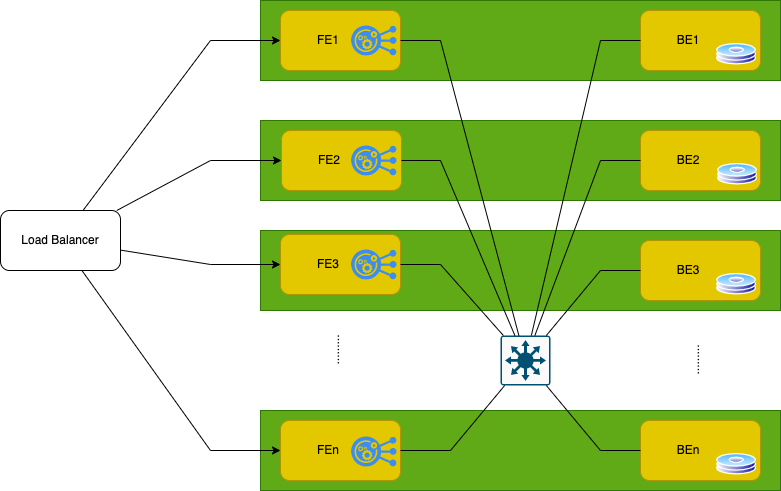

The diagram above was exported from draw.io. Its source (the exported page's mxGraphModel, read from the mxfile embedded in the PNG):
<mxGraphModel dx="1238" dy="852" grid="1" gridSize="10" guides="1" tooltips="1" connect="1" arrows="1" fold="1" page="1" pageScale="1" pageWidth="1169" pageHeight="827" math="0" shadow="0">
  <root>
    <mxCell id="0" />
    <mxCell id="1" parent="0" />
    <mxCell id="OsLSRu2DjBIVe81EkmYk-8" value="" style="rounded=0;whiteSpace=wrap;html=1;fillColor=#60a917;strokeColor=#2D7600;fontColor=#ffffff;" vertex="1" parent="1">
      <mxGeometry x="340" y="560" width="520" height="80" as="geometry" />
    </mxCell>
    <mxCell id="OsLSRu2DjBIVe81EkmYk-7" value="" style="rounded=0;whiteSpace=wrap;html=1;fillColor=#60a917;strokeColor=#2D7600;fontColor=#ffffff;" vertex="1" parent="1">
      <mxGeometry x="340" y="380" width="520" height="80" as="geometry" />
    </mxCell>
    <mxCell id="OsLSRu2DjBIVe81EkmYk-6" value="" style="rounded=0;whiteSpace=wrap;html=1;fillColor=#60a917;strokeColor=#2D7600;fontColor=#ffffff;" vertex="1" parent="1">
      <mxGeometry x="340" y="270" width="520" height="80" as="geometry" />
    </mxCell>
    <mxCell id="OsLSRu2DjBIVe81EkmYk-4" value="" style="rounded=0;whiteSpace=wrap;html=1;fillColor=#60a917;strokeColor=#2D7600;fontColor=#ffffff;" vertex="1" parent="1">
      <mxGeometry x="340" y="150" width="520" height="80" as="geometry" />
    </mxCell>
    <mxCell id="Kt-NFynlPh6OGNQ8OTa--16" value="Load Balancer" style="rounded=1;whiteSpace=wrap;html=1;" parent="1" vertex="1">
      <mxGeometry x="80" y="360" width="120" height="60" as="geometry" />
    </mxCell>
    <mxCell id="Kt-NFynlPh6OGNQ8OTa--17" value="FE1" style="rounded=1;whiteSpace=wrap;html=1;fillColor=#e3c800;fontColor=#000000;strokeColor=#B09500;spacingRight=24;" parent="1" vertex="1">
      <mxGeometry x="360" y="160" width="120" height="60" as="geometry" />
    </mxCell>
    <mxCell id="Kt-NFynlPh6OGNQ8OTa--18" value="FE2" style="rounded=1;whiteSpace=wrap;html=1;fillColor=#e3c800;fontColor=#000000;strokeColor=#B09500;spacingRight=24;" parent="1" vertex="1">
      <mxGeometry x="361" y="280" width="120" height="60" as="geometry" />
    </mxCell>
    <mxCell id="Kt-NFynlPh6OGNQ8OTa--19" value="FE3" style="rounded=1;whiteSpace=wrap;html=1;fillColor=#e3c800;fontColor=#000000;strokeColor=#B09500;spacingRight=24;" parent="1" vertex="1">
      <mxGeometry x="360" y="384" width="120" height="60" as="geometry" />
    </mxCell>
    <mxCell id="Kt-NFynlPh6OGNQ8OTa--24" value="FEn" style="rounded=1;whiteSpace=wrap;html=1;fillColor=#e3c800;fontColor=#000000;strokeColor=#B09500;spacingRight=24;" parent="1" vertex="1">
      <mxGeometry x="360" y="570" width="120" height="60" as="geometry" />
    </mxCell>
    <mxCell id="Kt-NFynlPh6OGNQ8OTa--25" value="BE1" style="rounded=1;whiteSpace=wrap;html=1;fillColor=#e3c800;fontColor=#000000;strokeColor=#B09500;spacingRight=24;" parent="1" vertex="1">
      <mxGeometry x="720" y="160" width="120" height="60" as="geometry" />
    </mxCell>
    <mxCell id="Kt-NFynlPh6OGNQ8OTa--26" value="BE2" style="rounded=1;whiteSpace=wrap;html=1;fillColor=#e3c800;fontColor=#000000;strokeColor=#B09500;spacingRight=24;" parent="1" vertex="1">
      <mxGeometry x="720" y="280" width="120" height="60" as="geometry" />
    </mxCell>
    <mxCell id="Kt-NFynlPh6OGNQ8OTa--27" value="BE3" style="rounded=1;whiteSpace=wrap;html=1;fillColor=#e3c800;fontColor=#000000;strokeColor=#B09500;spacingRight=24;" parent="1" vertex="1">
      <mxGeometry x="720" y="390" width="120" height="60" as="geometry" />
    </mxCell>
    <mxCell id="Kt-NFynlPh6OGNQ8OTa--32" value="BEn" style="rounded=1;whiteSpace=wrap;html=1;fillColor=#e3c800;fontColor=#000000;strokeColor=#B09500;spacingRight=24;" parent="1" vertex="1">
      <mxGeometry x="720" y="570" width="120" height="60" as="geometry" />
    </mxCell>
    <mxCell id="Kt-NFynlPh6OGNQ8OTa--34" value="" style="sketch=0;points=[[0.015,0.015,0],[0.985,0.015,0],[0.985,0.985,0],[0.015,0.985,0],[0.25,0,0],[0.5,0,0],[0.75,0,0],[1,0.25,0],[1,0.5,0],[1,0.75,0],[0.75,1,0],[0.5,1,0],[0.25,1,0],[0,0.75,0],[0,0.5,0],[0,0.25,0]];verticalLabelPosition=bottom;html=1;verticalAlign=top;aspect=fixed;align=center;pointerEvents=1;shape=mxgraph.cisco19.rect;prIcon=l3_switch;fillColor=#FAFAFA;strokeColor=#005073;" parent="1" vertex="1">
      <mxGeometry x="580" y="485" width="50" height="50" as="geometry" />
    </mxCell>
    <mxCell id="Kt-NFynlPh6OGNQ8OTa--35" value="" style="endArrow=none;html=1;rounded=0;" parent="1" source="Kt-NFynlPh6OGNQ8OTa--34" target="Kt-NFynlPh6OGNQ8OTa--17" edge="1">
      <mxGeometry width="50" height="50" relative="1" as="geometry">
        <mxPoint x="540" y="370" as="sourcePoint" />
        <mxPoint x="590" y="320" as="targetPoint" />
        <Array as="points">
          <mxPoint x="520" y="190" />
        </Array>
      </mxGeometry>
    </mxCell>
    <mxCell id="Kt-NFynlPh6OGNQ8OTa--36" value="" style="endArrow=none;html=1;rounded=0;" parent="1" source="Kt-NFynlPh6OGNQ8OTa--34" target="Kt-NFynlPh6OGNQ8OTa--18" edge="1">
      <mxGeometry width="50" height="50" relative="1" as="geometry">
        <mxPoint x="585.5555555555554" y="440" as="sourcePoint" />
        <mxPoint x="453.33333333333326" y="270" as="targetPoint" />
        <Array as="points">
          <mxPoint x="520" y="310" />
        </Array>
      </mxGeometry>
    </mxCell>
    <mxCell id="Kt-NFynlPh6OGNQ8OTa--37" value="" style="endArrow=none;html=1;rounded=0;" parent="1" source="Kt-NFynlPh6OGNQ8OTa--34" target="Kt-NFynlPh6OGNQ8OTa--19" edge="1">
      <mxGeometry width="50" height="50" relative="1" as="geometry">
        <mxPoint x="580" y="442.8571428571429" as="sourcePoint" />
        <mxPoint x="463.8709677419354" y="340" as="targetPoint" />
        <Array as="points">
          <mxPoint x="520" y="414" />
        </Array>
      </mxGeometry>
    </mxCell>
    <mxCell id="Kt-NFynlPh6OGNQ8OTa--42" value="" style="endArrow=none;html=1;rounded=0;" parent="1" source="Kt-NFynlPh6OGNQ8OTa--34" target="Kt-NFynlPh6OGNQ8OTa--24" edge="1">
      <mxGeometry width="50" height="50" relative="1" as="geometry">
        <mxPoint x="582.5641025641028" y="490" as="sourcePoint" />
        <mxPoint x="456.9230769230769" y="630" as="targetPoint" />
        <Array as="points">
          <mxPoint x="530" y="600" />
        </Array>
      </mxGeometry>
    </mxCell>
    <mxCell id="Kt-NFynlPh6OGNQ8OTa--43" value="" style="endArrow=none;html=1;rounded=0;" parent="1" source="Kt-NFynlPh6OGNQ8OTa--34" target="Kt-NFynlPh6OGNQ8OTa--25" edge="1">
      <mxGeometry width="50" height="50" relative="1" as="geometry">
        <mxPoint x="600" y="360" as="sourcePoint" />
        <mxPoint x="650" y="310" as="targetPoint" />
        <Array as="points">
          <mxPoint x="680" y="190" />
        </Array>
      </mxGeometry>
    </mxCell>
    <mxCell id="Kt-NFynlPh6OGNQ8OTa--44" value="" style="endArrow=none;html=1;rounded=0;" parent="1" source="Kt-NFynlPh6OGNQ8OTa--34" target="Kt-NFynlPh6OGNQ8OTa--26" edge="1">
      <mxGeometry width="50" height="50" relative="1" as="geometry">
        <mxPoint x="625.5555555555554" y="440" as="sourcePoint" />
        <mxPoint x="765.3333333333335" y="270" as="targetPoint" />
        <Array as="points">
          <mxPoint x="680" y="310" />
        </Array>
      </mxGeometry>
    </mxCell>
    <mxCell id="Kt-NFynlPh6OGNQ8OTa--45" value="" style="endArrow=none;html=1;rounded=0;" parent="1" source="Kt-NFynlPh6OGNQ8OTa--34" target="Kt-NFynlPh6OGNQ8OTa--27" edge="1">
      <mxGeometry width="50" height="50" relative="1" as="geometry">
        <mxPoint x="635.5555555555554" y="450" as="sourcePoint" />
        <mxPoint x="775.3333333333335" y="280" as="targetPoint" />
        <Array as="points">
          <mxPoint x="680" y="420" />
        </Array>
      </mxGeometry>
    </mxCell>
    <mxCell id="Kt-NFynlPh6OGNQ8OTa--50" value="" style="endArrow=none;html=1;rounded=0;" parent="1" source="Kt-NFynlPh6OGNQ8OTa--34" target="Kt-NFynlPh6OGNQ8OTa--32" edge="1">
      <mxGeometry width="50" height="50" relative="1" as="geometry">
        <mxPoint x="685.5555555555554" y="500" as="sourcePoint" />
        <mxPoint x="825.3333333333335" y="330" as="targetPoint" />
        <Array as="points">
          <mxPoint x="680" y="600" />
        </Array>
      </mxGeometry>
    </mxCell>
    <mxCell id="Kt-NFynlPh6OGNQ8OTa--52" value="" style="endArrow=classic;html=1;rounded=0;" parent="1" source="Kt-NFynlPh6OGNQ8OTa--16" target="Kt-NFynlPh6OGNQ8OTa--17" edge="1">
      <mxGeometry width="50" height="50" relative="1" as="geometry">
        <mxPoint x="290" y="450" as="sourcePoint" />
        <mxPoint x="340" y="400" as="targetPoint" />
        <Array as="points">
          <mxPoint x="290" y="190" />
        </Array>
      </mxGeometry>
    </mxCell>
    <mxCell id="Kt-NFynlPh6OGNQ8OTa--53" value="" style="endArrow=classic;html=1;rounded=0;" parent="1" source="Kt-NFynlPh6OGNQ8OTa--16" target="Kt-NFynlPh6OGNQ8OTa--18" edge="1">
      <mxGeometry width="50" height="50" relative="1" as="geometry">
        <mxPoint x="255" y="460" as="sourcePoint" />
        <mxPoint x="395" y="340" as="targetPoint" />
        <Array as="points">
          <mxPoint x="290" y="310" />
        </Array>
      </mxGeometry>
    </mxCell>
    <mxCell id="Kt-NFynlPh6OGNQ8OTa--54" value="" style="endArrow=classic;html=1;rounded=0;" parent="1" source="Kt-NFynlPh6OGNQ8OTa--16" target="Kt-NFynlPh6OGNQ8OTa--19" edge="1">
      <mxGeometry width="50" height="50" relative="1" as="geometry">
        <mxPoint x="265" y="470" as="sourcePoint" />
        <mxPoint x="360" y="449.5999999999999" as="targetPoint" />
        <Array as="points">
          <mxPoint x="290" y="414" />
        </Array>
      </mxGeometry>
    </mxCell>
    <mxCell id="Kt-NFynlPh6OGNQ8OTa--58" value="" style="endArrow=classic;html=1;rounded=0;" parent="1" source="Kt-NFynlPh6OGNQ8OTa--16" target="Kt-NFynlPh6OGNQ8OTa--24" edge="1">
      <mxGeometry width="50" height="50" relative="1" as="geometry">
        <mxPoint x="305" y="510" as="sourcePoint" />
        <mxPoint x="445" y="390" as="targetPoint" />
        <Array as="points">
          <mxPoint x="290" y="600" />
        </Array>
      </mxGeometry>
    </mxCell>
    <mxCell id="OsLSRu2DjBIVe81EkmYk-1" value="........." style="text;html=1;align=center;verticalAlign=middle;resizable=0;points=[];autosize=1;strokeColor=none;fillColor=none;horizontal=0;" vertex="1" parent="1">
      <mxGeometry x="390" y="490" width="50" height="20" as="geometry" />
    </mxCell>
    <mxCell id="OsLSRu2DjBIVe81EkmYk-2" value="........." style="text;html=1;align=center;verticalAlign=middle;resizable=0;points=[];autosize=1;strokeColor=none;fillColor=none;horizontal=0;" vertex="1" parent="1">
      <mxGeometry x="750" y="500" width="50" height="20" as="geometry" />
    </mxCell>
    <mxCell id="OsLSRu2DjBIVe81EkmYk-9" value="" style="aspect=fixed;perimeter=ellipsePerimeter;html=1;align=center;shadow=0;dashed=0;spacingTop=3;image;image=img/lib/active_directory/hard_disk.svg;" vertex="1" parent="1">
      <mxGeometry x="796" y="193" width="40" height="21.6" as="geometry" />
    </mxCell>
    <mxCell id="OsLSRu2DjBIVe81EkmYk-10" value="" style="aspect=fixed;perimeter=ellipsePerimeter;html=1;align=center;shadow=0;dashed=0;spacingTop=3;image;image=img/lib/active_directory/hard_disk.svg;" vertex="1" parent="1">
      <mxGeometry x="797" y="313" width="40" height="21.6" as="geometry" />
    </mxCell>
    <mxCell id="OsLSRu2DjBIVe81EkmYk-11" value="" style="aspect=fixed;perimeter=ellipsePerimeter;html=1;align=center;shadow=0;dashed=0;spacingTop=3;image;image=img/lib/active_directory/hard_disk.svg;" vertex="1" parent="1">
      <mxGeometry x="796" y="423" width="40" height="21.6" as="geometry" />
    </mxCell>
    <mxCell id="OsLSRu2DjBIVe81EkmYk-12" value="" style="aspect=fixed;perimeter=ellipsePerimeter;html=1;align=center;shadow=0;dashed=0;spacingTop=3;image;image=img/lib/active_directory/hard_disk.svg;" vertex="1" parent="1">
      <mxGeometry x="796" y="603" width="40" height="21.6" as="geometry" />
    </mxCell>
    <mxCell id="OsLSRu2DjBIVe81EkmYk-14" value="" style="sketch=0;html=1;aspect=fixed;strokeColor=none;shadow=0;align=center;verticalAlign=top;fillColor=#3B8DF1;shape=mxgraph.gcp2.replication_controller_3" vertex="1" parent="1">
      <mxGeometry x="430.55" y="175" width="45.45" height="30" as="geometry" />
    </mxCell>
    <mxCell id="OsLSRu2DjBIVe81EkmYk-15" value="" style="sketch=0;html=1;aspect=fixed;strokeColor=none;shadow=0;align=center;verticalAlign=top;fillColor=#3B8DF1;shape=mxgraph.gcp2.replication_controller_3" vertex="1" parent="1">
      <mxGeometry x="430.55" y="295" width="45.45" height="30" as="geometry" />
    </mxCell>
    <mxCell id="OsLSRu2DjBIVe81EkmYk-16" value="" style="sketch=0;html=1;aspect=fixed;strokeColor=none;shadow=0;align=center;verticalAlign=top;fillColor=#3B8DF1;shape=mxgraph.gcp2.replication_controller_3" vertex="1" parent="1">
      <mxGeometry x="430.55" y="399" width="45.45" height="30" as="geometry" />
    </mxCell>
    <mxCell id="OsLSRu2DjBIVe81EkmYk-17" value="" style="sketch=0;html=1;aspect=fixed;strokeColor=none;shadow=0;align=center;verticalAlign=top;fillColor=#3B8DF1;shape=mxgraph.gcp2.replication_controller_3" vertex="1" parent="1">
      <mxGeometry x="430.55" y="586" width="45.45" height="30" as="geometry" />
    </mxCell>
  </root>
</mxGraphModel>